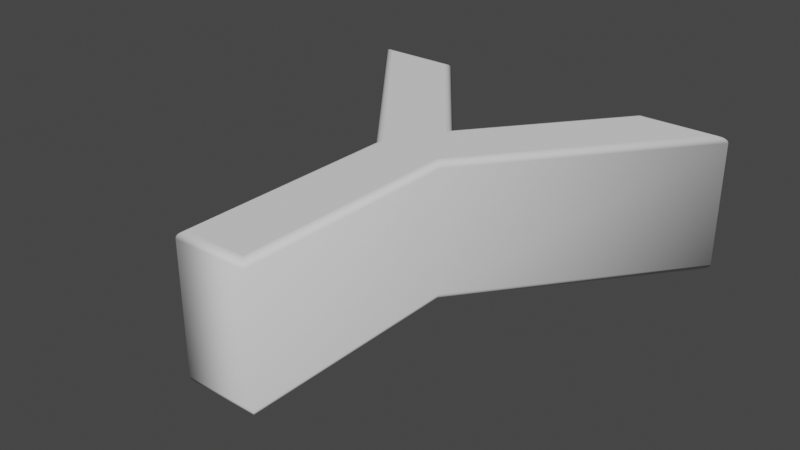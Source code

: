 # Source: Y.blend  (saved by Blender 2.90.8; exported with 4.5.12 LTS)
import bpy
from mathutils import Matrix  # noqa: F401  (used for matrix-valued properties, if any)

bpy.ops.wm.read_factory_settings(use_empty=True)
scene = bpy.context.scene
scene.name = 'Scene'

# ---- collections
col_collection = bpy.data.collections.new('Collection'); scene.collection.children.link(col_collection)

# ---- world
world_world = bpy.data.worlds.new('World'); scene.world = world_world
world_world.use_nodes = True; world_world.node_tree.nodes.clear()
_N = world_world.node_tree.nodes; _L = world_world.node_tree.links
n0 = _N.new('ShaderNodeOutputWorld'); n0.name = 'World Output'; n0.location = (300, 300)
n1 = _N.new('ShaderNodeBackground'); n1.name = 'Background'; n1.location = (10, 300)
n1.inputs[0].default_value = (0.05088, 0.05088, 0.05088, 1.0)
_L.new(n1.outputs[0], n0.inputs[0])
n0.is_active_output = True
world_world.color = (0.05088, 0.05088, 0.05088)
world_world.use_sun_shadow = False
world_world.sun_shadow_jitter_overblur = 0.0

# ---- meshes
me_text = bpy.data.meshes.new('Text')
me_text.from_pydata([(0.3018, 0.2937, 0.11), (0.04878, -0.0283, 0.11), (0.04878, -0.3883, 0.11), (-0.04922, -0.3883, 0.11), (-0.04922, -0.0273, 0.11), (-0.3022, 0.2937, 0.11), (-0.1842, 0.2937, 0.11), (-0.001215, 0.0587, 0.11), (0.1838, 0.2937, 0.11), (0.3018, 0.2937, -0.11), (0.04878, -0.0283, -0.11), (0.04878, -0.3883, -0.11), (-0.04922, -0.3883, -0.11), (-0.04922, -0.0273, -0.11), (-0.3022, 0.2937, -0.11), (-0.1842, 0.2937, -0.11), (-0.001215, 0.0587, -0.11), (0.1838, 0.2937, -0.11), (0.3018, 0.2937, -0.11), (0.3081, 0.2968, -0.1095), (0.3139, 0.2996, -0.1081), (0.3184, 0.3018, -0.1059), (0.3214, 0.3032, -0.1031), (0.3224, 0.3037, -0.1), (0.3224, 0.3037, 0.1), (0.3214, 0.3032, 0.1031), (0.3184, 0.3018, 0.1059), (0.3139, 0.2996, 0.1081), (0.3081, 0.2968, 0.1095), (0.3018, 0.2937, 0.11), (0.04878, -0.0283, -0.11), (0.05187, -0.02937, -0.1095), (0.05466, -0.03033, -0.1081), (0.05687, -0.0311, -0.1059), (0.0583, -0.03159, -0.1031), (0.05878, -0.03176, -0.1), (0.05878, -0.03176, 0.1), (0.0583, -0.03159, 0.1031), (0.05687, -0.0311, 0.1059), (0.05466, -0.03033, 0.1081), (0.05187, -0.02937, 0.1095), (0.04878, -0.0283, 0.11), (0.04878, -0.3883, -0.11), (0.05187, -0.3914, -0.1095), (0.05466, -0.3942, -0.1081), (0.05687, -0.3964, -0.1059), (0.0583, -0.3978, -0.1031), (0.05878, -0.3983, -0.1), (0.05878, -0.3983, 0.1), (0.0583, -0.3978, 0.1031), (0.05687, -0.3964, 0.1059), (0.05466, -0.3942, 0.1081), (0.05187, -0.3914, 0.1095), (0.04878, -0.3883, 0.11), (-0.04922, -0.3883, -0.11), (-0.05231, -0.3914, -0.1095), (-0.05509, -0.3942, -0.1081), (-0.05731, -0.3964, -0.1059), (-0.05873, -0.3978, -0.1031), (-0.05922, -0.3983, -0.1), (-0.05922, -0.3983, 0.1), (-0.05873, -0.3978, 0.1031), (-0.05731, -0.3964, 0.1059), (-0.05509, -0.3942, 0.1081), (-0.05231, -0.3914, 0.1095), (-0.04922, -0.3883, 0.11), (-0.04922, -0.0273, -0.11), (-0.05231, -0.02837, -0.1095), (-0.05509, -0.02934, -0.1081), (-0.05731, -0.03011, -0.1059), (-0.05873, -0.0306, -0.1031), (-0.05922, -0.03077, -0.1), (-0.05922, -0.03077, 0.1), (-0.05873, -0.0306, 0.1031), (-0.05731, -0.03011, 0.1059), (-0.05509, -0.02934, 0.1081), (-0.05231, -0.02837, 0.1095), (-0.04922, -0.0273, 0.11), (-0.3022, 0.2937, -0.11), (-0.3086, 0.2968, -0.1095), (-0.3143, 0.2996, -0.1081), (-0.3189, 0.3018, -0.1059), (-0.3218, 0.3032, -0.1031), (-0.3228, 0.3037, -0.1), (-0.3228, 0.3037, 0.1), (-0.3218, 0.3032, 0.1031), (-0.3189, 0.3018, 0.1059), (-0.3143, 0.2996, 0.1081), (-0.3086, 0.2968, 0.1095), (-0.3022, 0.2937, 0.11), (-0.1842, 0.2937, -0.11), (-0.1827, 0.2968, -0.1095), (-0.1813, 0.2996, -0.1081), (-0.1803, 0.3018, -0.1059), (-0.1796, 0.3032, -0.1031), (-0.1793, 0.3037, -0.1), (-0.1793, 0.3037, 0.1), (-0.1796, 0.3032, 0.1031), (-0.1803, 0.3018, 0.1059), (-0.1813, 0.2996, 0.1081), (-0.1827, 0.2968, 0.1095), (-0.1842, 0.2937, 0.11), (-0.001215, 0.0587, -0.11), (-0.001202, 0.06371, -0.1095), (-0.00119, 0.06823, -0.1081), (-0.001181, 0.07182, -0.1059), (-0.001175, 0.07413, -0.1031), (-0.001172, 0.07492, -0.1), (-0.001172, 0.07492, 0.1), (-0.001175, 0.07413, 0.1031), (-0.001181, 0.07182, 0.1059), (-0.00119, 0.06823, 0.1081), (-0.001202, 0.06371, 0.1095), (-0.001215, 0.0587, 0.11), (0.1838, 0.2937, -0.11), (0.1823, 0.2968, -0.1095), (0.1809, 0.2996, -0.1081), (0.1799, 0.3018, -0.1059), (0.1792, 0.3032, -0.1031), (0.1789, 0.3037, -0.1), (0.1789, 0.3037, 0.1), (0.1792, 0.3032, 0.1031), (0.1799, 0.3018, 0.1059), (0.1809, 0.2996, 0.1081), (0.1823, 0.2968, 0.1095), (0.1838, 0.2937, 0.11)], [], [(4, 6, 5), (4, 7, 6), (7, 0, 8), (7, 1, 0), (4, 1, 7), (3, 1, 4), (3, 2, 1), (15, 13, 14), (16, 13, 15), (9, 16, 17), (10, 16, 9), (10, 13, 16), (10, 12, 13), (11, 12, 10), (19, 31, 30, 18), (20, 32, 31, 19), (21, 33, 32, 20), (22, 34, 33, 21), (23, 35, 34, 22), (24, 36, 35, 23), (25, 37, 36, 24), (26, 38, 37, 25), (27, 39, 38, 26), (28, 40, 39, 27), (29, 41, 40, 28), (31, 43, 42, 30), (32, 44, 43, 31), (33, 45, 44, 32), (34, 46, 45, 33), (35, 47, 46, 34), (36, 48, 47, 35), (37, 49, 48, 36), (38, 50, 49, 37), (39, 51, 50, 38), (40, 52, 51, 39), (41, 53, 52, 40), (43, 55, 54, 42), (44, 56, 55, 43), (45, 57, 56, 44), (46, 58, 57, 45), (47, 59, 58, 46), (48, 60, 59, 47), (49, 61, 60, 48), (50, 62, 61, 49), (51, 63, 62, 50), (52, 64, 63, 51), (53, 65, 64, 52), (55, 67, 66, 54), (56, 68, 67, 55), (57, 69, 68, 56), (58, 70, 69, 57), (59, 71, 70, 58), (60, 72, 71, 59), (61, 73, 72, 60), (62, 74, 73, 61), (63, 75, 74, 62), (64, 76, 75, 63), (65, 77, 76, 64), (67, 79, 78, 66), (68, 80, 79, 67), (69, 81, 80, 68), (70, 82, 81, 69), (71, 83, 82, 70), (72, 84, 83, 71), (73, 85, 84, 72), (74, 86, 85, 73), (75, 87, 86, 74), (76, 88, 87, 75), (77, 89, 88, 76), (79, 91, 90, 78), (80, 92, 91, 79), (81, 93, 92, 80), (82, 94, 93, 81), (83, 95, 94, 82), (84, 96, 95, 83), (85, 97, 96, 84), (86, 98, 97, 85), (87, 99, 98, 86), (88, 100, 99, 87), (89, 101, 100, 88), (91, 103, 102, 90), (92, 104, 103, 91), (93, 105, 104, 92), (94, 106, 105, 93), (95, 107, 106, 94), (96, 108, 107, 95), (97, 109, 108, 96), (98, 110, 109, 97), (99, 111, 110, 98), (100, 112, 111, 99), (101, 113, 112, 100), (103, 115, 114, 102), (104, 116, 115, 103), (105, 117, 116, 104), (106, 118, 117, 105), (107, 119, 118, 106), (108, 120, 119, 107), (109, 121, 120, 108), (110, 122, 121, 109), (111, 123, 122, 110), (112, 124, 123, 111), (113, 125, 124, 112), (115, 19, 18, 114), (116, 20, 19, 115), (117, 21, 20, 116), (118, 22, 21, 117), (119, 23, 22, 118), (120, 24, 23, 119), (121, 25, 24, 120), (122, 26, 25, 121), (123, 27, 26, 122), (124, 28, 27, 123), (125, 29, 28, 124)])
me_text.polygons.foreach_set('use_smooth', [0, 0, 0, 0, 0, 0, 0, 0, 0, 0, 0, 0, 0, 0, 1, 1, 1, 1, 1, 1, 1, 1, 1, 1, 1, 1, 1, 1, 1, 1, 1, 1, 1, 1, 1, 1, 1, 1, 1, 1, 1, 1, 1, 1, 1, 1, 1, 1, 1, 1, 1, 1, 1, 1, 1, 1, 1, 1, 1, 1, 1, 1, 1, 1, 1, 1, 1, 1, 1, 1, 1, 1, 1, 1, 1, 1, 1, 1, 1, 1, 1, 1, 1, 1, 1, 1, 1, 1, 1, 1, 1, 1, 1, 1, 1, 1, 1, 1, 1, 1, 1, 1, 1, 1, 1, 1, 1, 1, 1, 1, 1, 1, 1])
_uv = me_text.uv_layers.new(name='UVMap')
_uv.uv.foreach_set('vector', [0.5, 0.0, 0.75, 0.0, 0.625, 0.0, 0.5, 0.0, 0.875, 0.0, 0.75, 0.0, 0.875, 0.0, 0.0, 0.0, 1.0, 0.0, 0.875, 0.0, 0.125, 0.0, 0.0, 0.0, 0.5, 0.0, 0.125, 0.0, 0.875, 0.0, 0.375, 0.0, 0.125, 0.0, 0.5, 0.0, 0.375, 0.0, 0.25, 0.0, 0.125, 0.0, 0.75, 0.0, 0.5, 0.0, 0.625, 0.0, 0.875, 0.0, 0.5, 0.0, 0.75, 0.0, 0.0, 0.0, 0.875, 0.0, 1.0, 0.0, 0.125, 0.0, 0.875, 0.0, 0.0, 0.0, 0.125, 0.0, 0.5, 0.0, 0.875, 0.0, 0.125, 0.0, 0.375, 0.0, 0.5, 0.0, 0.25, 0.0, 0.375, 0.0, 0.125, 0.0, 0.0, 0.09091, 0.1111, 0.09091, 0.1111, 0.0, 0.0, 0.0, 0.0, 0.1818, 0.1111, 0.1818, 0.1111, 0.09091, 0.0, 0.09091, 0.0, 0.2727, 0.1111, 0.2727, 0.1111, 0.1818, 0.0, 0.1818, 0.0, 0.3636, 0.1111, 0.3636, 0.1111, 0.2727, 0.0, 0.2727, 0.0, 0.4545, 0.1111, 0.4545, 0.1111, 0.3636, 0.0, 0.3636, 0.0, 0.5455, 0.1111, 0.5455, 0.1111, 0.4545, 0.0, 0.4545, 0.0, 0.6364, 0.1111, 0.6364, 0.1111, 0.5455, 0.0, 0.5455, 0.0, 0.7273, 0.1111, 0.7273, 0.1111, 0.6364, 0.0, 0.6364, 0.0, 0.8182, 0.1111, 0.8182, 0.1111, 0.7273, 0.0, 0.7273, 0.0, 0.9091, 0.1111, 0.9091, 0.1111, 0.8182, 0.0, 0.8182, 0.0, 1.0, 0.1111, 1.0, 0.1111, 0.9091, 0.0, 0.9091, 0.1111, 0.09091, 0.2222, 0.09091, 0.2222, 0.0, 0.1111, 0.0, 0.1111, 0.1818, 0.2222, 0.1818, 0.2222, 0.09091, 0.1111, 0.09091, 0.1111, 0.2727, 0.2222, 0.2727, 0.2222, 0.1818, 0.1111, 0.1818, 0.1111, 0.3636, 0.2222, 0.3636, 0.2222, 0.2727, 0.1111, 0.2727, 0.1111, 0.4545, 0.2222, 0.4545, 0.2222, 0.3636, 0.1111, 0.3636, 0.1111, 0.5455, 0.2222, 0.5455, 0.2222, 0.4545, 0.1111, 0.4545, 0.1111, 0.6364, 0.2222, 0.6364, 0.2222, 0.5455, 0.1111, 0.5455, 0.1111, 0.7273, 0.2222, 0.7273, 0.2222, 0.6364, 0.1111, 0.6364, 0.1111, 0.8182, 0.2222, 0.8182, 0.2222, 0.7273, 0.1111, 0.7273, 0.1111, 0.9091, 0.2222, 0.9091, 0.2222, 0.8182, 0.1111, 0.8182, 0.1111, 1.0, 0.2222, 1.0, 0.2222, 0.9091, 0.1111, 0.9091, 0.2222, 0.09091, 0.3333, 0.09091, 0.3333, 0.0, 0.2222, 0.0, 0.2222, 0.1818, 0.3333, 0.1818, 0.3333, 0.09091, 0.2222, 0.09091, 0.2222, 0.2727, 0.3333, 0.2727, 0.3333, 0.1818, 0.2222, 0.1818, 0.2222, 0.3636, 0.3333, 0.3636, 0.3333, 0.2727, 0.2222, 0.2727, 0.2222, 0.4545, 0.3333, 0.4545, 0.3333, 0.3636, 0.2222, 0.3636, 0.2222, 0.5455, 0.3333, 0.5455, 0.3333, 0.4545, 0.2222, 0.4545, 0.2222, 0.6364, 0.3333, 0.6364, 0.3333, 0.5455, 0.2222, 0.5455, 0.2222, 0.7273, 0.3333, 0.7273, 0.3333, 0.6364, 0.2222, 0.6364, 0.2222, 0.8182, 0.3333, 0.8182, 0.3333, 0.7273, 0.2222, 0.7273, 0.2222, 0.9091, 0.3333, 0.9091, 0.3333, 0.8182, 0.2222, 0.8182, 0.2222, 1.0, 0.3333, 1.0, 0.3333, 0.9091, 0.2222, 0.9091, 0.3333, 0.09091, 0.4444, 0.09091, 0.4444, 0.0, 0.3333, 0.0, 0.3333, 0.1818, 0.4444, 0.1818, 0.4444, 0.09091, 0.3333, 0.09091, 0.3333, 0.2727, 0.4444, 0.2727, 0.4444, 0.1818, 0.3333, 0.1818, 0.3333, 0.3636, 0.4444, 0.3636, 0.4444, 0.2727, 0.3333, 0.2727, 0.3333, 0.4545, 0.4444, 0.4545, 0.4444, 0.3636, 0.3333, 0.3636, 0.3333, 0.5455, 0.4444, 0.5455, 0.4444, 0.4545, 0.3333, 0.4545, 0.3333, 0.6364, 0.4444, 0.6364, 0.4444, 0.5455, 0.3333, 0.5455, 0.3333, 0.7273, 0.4444, 0.7273, 0.4444, 0.6364, 0.3333, 0.6364, 0.3333, 0.8182, 0.4444, 0.8182, 0.4444, 0.7273, 0.3333, 0.7273, 0.3333, 0.9091, 0.4444, 0.9091, 0.4444, 0.8182, 0.3333, 0.8182, 0.3333, 1.0, 0.4444, 1.0, 0.4444, 0.9091, 0.3333, 0.9091, 0.4444, 0.09091, 0.5556, 0.09091, 0.5556, 0.0, 0.4444, 0.0, 0.4444, 0.1818, 0.5556, 0.1818, 0.5556, 0.09091, 0.4444, 0.09091, 0.4444, 0.2727, 0.5556, 0.2727, 0.5556, 0.1818, 0.4444, 0.1818, 0.4444, 0.3636, 0.5556, 0.3636, 0.5556, 0.2727, 0.4444, 0.2727, 0.4444, 0.4545, 0.5556, 0.4545, 0.5556, 0.3636, 0.4444, 0.3636, 0.4444, 0.5455, 0.5556, 0.5455, 0.5556, 0.4545, 0.4444, 0.4545, 0.4444, 0.6364, 0.5556, 0.6364, 0.5556, 0.5455, 0.4444, 0.5455, 0.4444, 0.7273, 0.5556, 0.7273, 0.5556, 0.6364, 0.4444, 0.6364, 0.4444, 0.8182, 0.5556, 0.8182, 0.5556, 0.7273, 0.4444, 0.7273, 0.4444, 0.9091, 0.5556, 0.9091, 0.5556, 0.8182, 0.4444, 0.8182, 0.4444, 1.0, 0.5556, 1.0, 0.5556, 0.9091, 0.4444, 0.9091, 0.5556, 0.09091, 0.6667, 0.09091, 0.6667, 0.0, 0.5556, 0.0, 0.5556, 0.1818, 0.6667, 0.1818, 0.6667, 0.09091, 0.5556, 0.09091, 0.5556, 0.2727, 0.6667, 0.2727, 0.6667, 0.1818, 0.5556, 0.1818, 0.5556, 0.3636, 0.6667, 0.3636, 0.6667, 0.2727, 0.5556, 0.2727, 0.5556, 0.4545, 0.6667, 0.4545, 0.6667, 0.3636, 0.5556, 0.3636, 0.5556, 0.5455, 0.6667, 0.5455, 0.6667, 0.4545, 0.5556, 0.4545, 0.5556, 0.6364, 0.6667, 0.6364, 0.6667, 0.5455, 0.5556, 0.5455, 0.5556, 0.7273, 0.6667, 0.7273, 0.6667, 0.6364, 0.5556, 0.6364, 0.5556, 0.8182, 0.6667, 0.8182, 0.6667, 0.7273, 0.5556, 0.7273, 0.5556, 0.9091, 0.6667, 0.9091, 0.6667, 0.8182, 0.5556, 0.8182, 0.5556, 1.0, 0.6667, 1.0, 0.6667, 0.9091, 0.5556, 0.9091, 0.6667, 0.09091, 0.7778, 0.09091, 0.7778, 0.0, 0.6667, 0.0, 0.6667, 0.1818, 0.7778, 0.1818, 0.7778, 0.09091, 0.6667, 0.09091, 0.6667, 0.2727, 0.7778, 0.2727, 0.7778, 0.1818, 0.6667, 0.1818, 0.6667, 0.3636, 0.7778, 0.3636, 0.7778, 0.2727, 0.6667, 0.2727, 0.6667, 0.4545, 0.7778, 0.4545, 0.7778, 0.3636, 0.6667, 0.3636, 0.6667, 0.5455, 0.7778, 0.5455, 0.7778, 0.4545, 0.6667, 0.4545, 0.6667, 0.6364, 0.7778, 0.6364, 0.7778, 0.5455, 0.6667, 0.5455, 0.6667, 0.7273, 0.7778, 0.7273, 0.7778, 0.6364, 0.6667, 0.6364, 0.6667, 0.8182, 0.7778, 0.8182, 0.7778, 0.7273, 0.6667, 0.7273, 0.6667, 0.9091, 0.7778, 0.9091, 0.7778, 0.8182, 0.6667, 0.8182, 0.6667, 1.0, 0.7778, 1.0, 0.7778, 0.9091, 0.6667, 0.9091, 0.7778, 0.09091, 0.8889, 0.09091, 0.8889, 0.0, 0.7778, 0.0, 0.7778, 0.1818, 0.8889, 0.1818, 0.8889, 0.09091, 0.7778, 0.09091, 0.7778, 0.2727, 0.8889, 0.2727, 0.8889, 0.1818, 0.7778, 0.1818, 0.7778, 0.3636, 0.8889, 0.3636, 0.8889, 0.2727, 0.7778, 0.2727, 0.7778, 0.4545, 0.8889, 0.4545, 0.8889, 0.3636, 0.7778, 0.3636, 0.7778, 0.5455, 0.8889, 0.5455, 0.8889, 0.4545, 0.7778, 0.4545, 0.7778, 0.6364, 0.8889, 0.6364, 0.8889, 0.5455, 0.7778, 0.5455, 0.7778, 0.7273, 0.8889, 0.7273, 0.8889, 0.6364, 0.7778, 0.6364, 0.7778, 0.8182, 0.8889, 0.8182, 0.8889, 0.7273, 0.7778, 0.7273, 0.7778, 0.9091, 0.8889, 0.9091, 0.8889, 0.8182, 0.7778, 0.8182, 0.7778, 1.0, 0.8889, 1.0, 0.8889, 0.9091, 0.7778, 0.9091, 0.8889, 0.09091, 1.0, 0.09091, 1.0, 0.0, 0.8889, 0.0, 0.8889, 0.1818, 1.0, 0.1818, 1.0, 0.09091, 0.8889, 0.09091, 0.8889, 0.2727, 1.0, 0.2727, 1.0, 0.1818, 0.8889, 0.1818, 0.8889, 0.3636, 1.0, 0.3636, 1.0, 0.2727, 0.8889, 0.2727, 0.8889, 0.4545, 1.0, 0.4545, 1.0, 0.3636, 0.8889, 0.3636, 0.8889, 0.5455, 1.0, 0.5455, 1.0, 0.4545, 0.8889, 0.4545, 0.8889, 0.6364, 1.0, 0.6364, 1.0, 0.5455, 0.8889, 0.5455, 0.8889, 0.7273, 1.0, 0.7273, 1.0, 0.6364, 0.8889, 0.6364, 0.8889, 0.8182, 1.0, 0.8182, 1.0, 0.7273, 0.8889, 0.7273, 0.8889, 0.9091, 1.0, 0.9091, 1.0, 0.8182, 0.8889, 0.8182, 0.8889, 1.0, 1.0, 1.0, 1.0, 0.9091, 0.8889, 0.9091])
me_text.use_remesh_fix_poles = True
me_text.use_remesh_preserve_attributes = False
me_text.use_mirror_vertex_groups = False
me_text.update()

# ---- objects
ob_text = bpy.data.objects.new('Text', me_text)

# ---- transforms, parenting, visibility, modifiers, constraints
ob_text.location = (0.3022, 0.3883, 0.0)
ob_text.lineart.crease_threshold = 0.0

# ---- collection membership
col_collection.objects.link(ob_text)

# ---- scene / render settings (as saved in the file)
scene.frame_start = 1; scene.frame_end = 250; scene.frame_set(1)
scene.render.engine = 'BLENDER_EEVEE_NEXT'
scene.cycles.use_denoising = False
scene.cycles.samples = 128
scene.cycles.sampling_pattern = 'TABULATED_SOBOL'
scene.cycles.use_adaptive_sampling = False
scene.cycles.use_light_tree = False
scene.view_settings.view_transform = 'Filmic'
bpy.context.view_layer.update()

# ---- added for rendering (the .blend has no active camera and no usable light): camera, sun
cam_auto = bpy.data.cameras.new('AutoCamera')
cam_auto.lens = 50.0
cam_auto.sensor_width = 36.0
cam_auto.clip_end = 1000.0
ob_auto_camera = bpy.data.objects.new('AutoCamera', cam_auto)
scene.collection.objects.link(ob_auto_camera)
ob_auto_camera.location = (1.20732, -0.745405, 0.72427)
ob_auto_camera.rotation_euler = (1.09748, -7.21219e-08, 0.694738)
scene.camera = ob_auto_camera
light_auto_sun = bpy.data.lights.new('AutoSun', 'SUN')
light_auto_sun.energy = 3.0
light_auto_sun.angle = 0.0523599
ob_auto_sun = bpy.data.objects.new('AutoSun', light_auto_sun)
scene.collection.objects.link(ob_auto_sun)
ob_auto_sun.rotation_euler = (0.872665, 0.174533, 0.523599)
bpy.context.view_layer.update()
